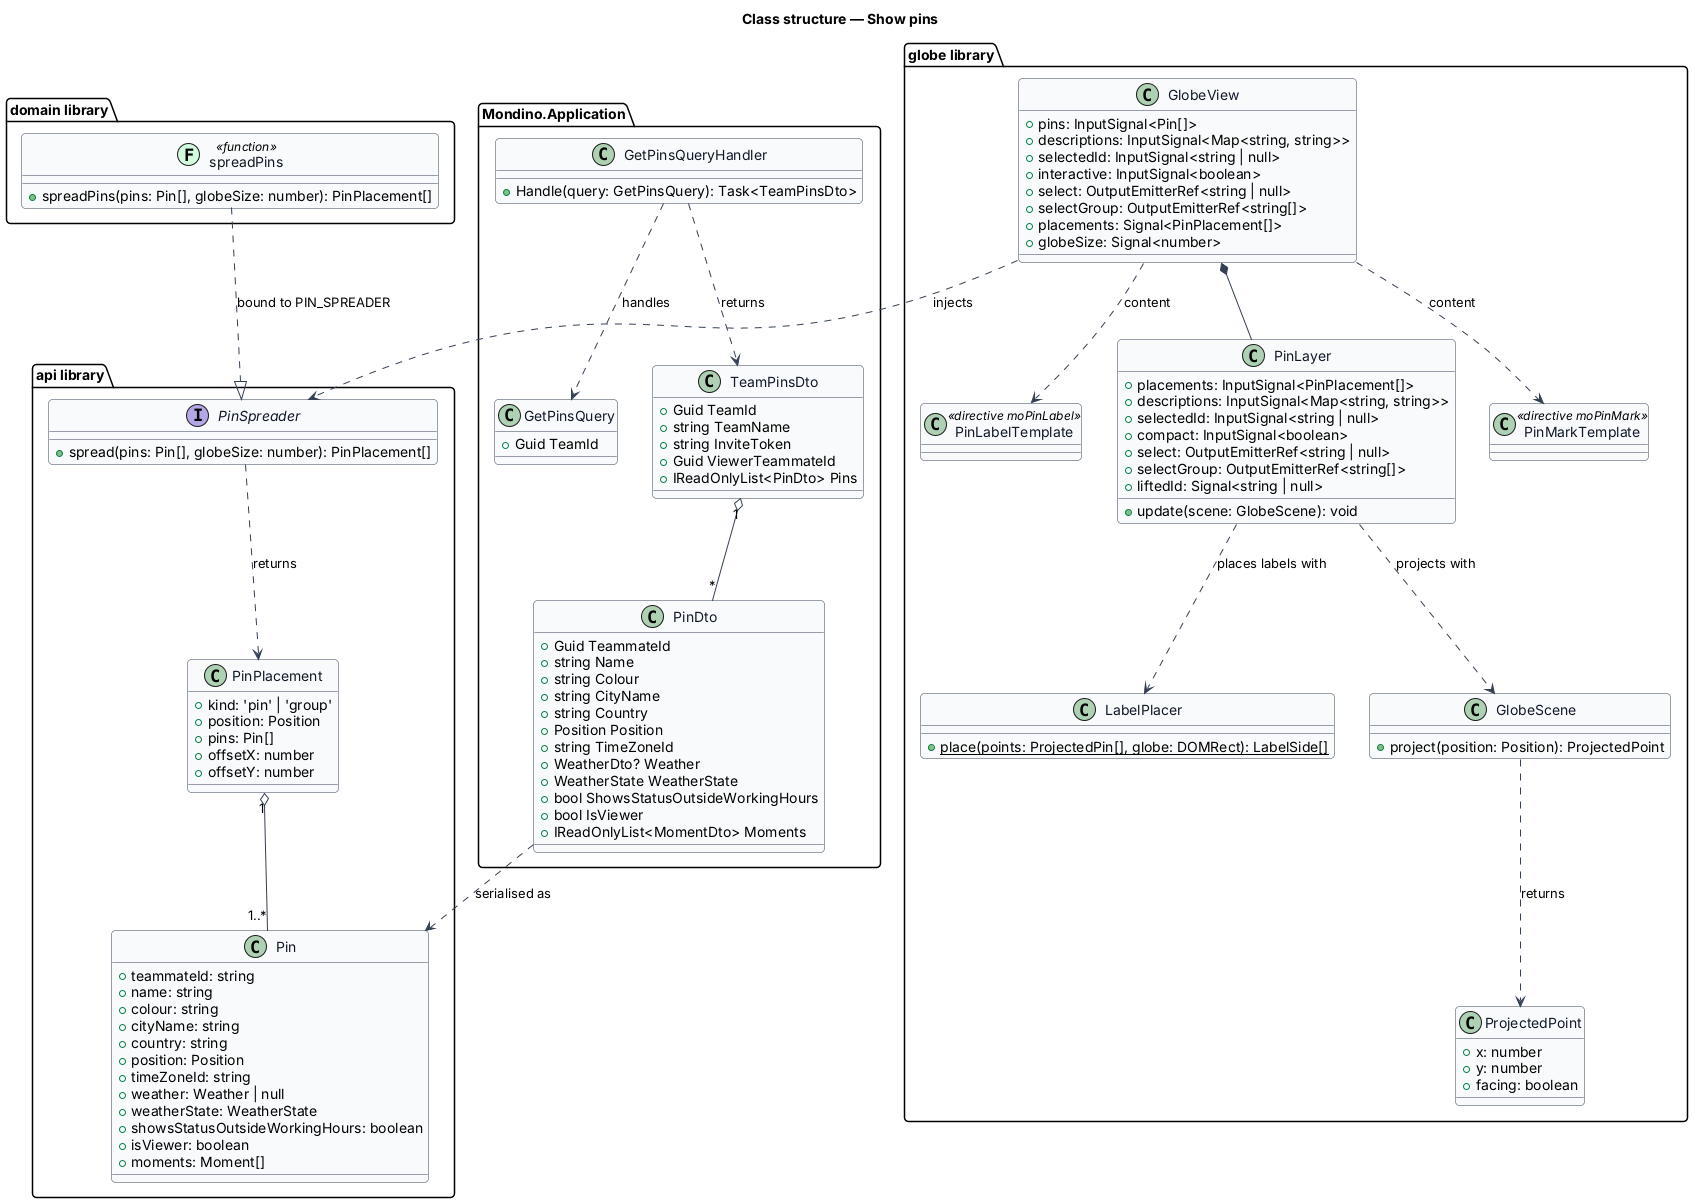

The diagram above was rendered by PlantUML. Its source (embedded in the PNG):
@startuml
skinparam backgroundColor #FFFFFF
skinparam shadowing false
skinparam roundcorner 8
skinparam defaultFontName Arial
skinparam ArrowColor #344054
skinparam class {
  BorderColor #344054
  FontColor #101828
  BackgroundColor #F9FAFB
}
title Class structure — Show pins
set separator none

package "api library" {
  class Pin {
    +teammateId: string
    +name: string
    +colour: string
    +cityName: string
    +country: string
    +position: Position
    +timeZoneId: string
    +weather: Weather | null
    +weatherState: WeatherState
    +showsStatusOutsideWorkingHours: boolean
    +isViewer: boolean
    +moments: Moment[]
  }
  class PinPlacement {
    +kind: 'pin' | 'group'
    +position: Position
    +pins: Pin[]
    +offsetX: number
    +offsetY: number
  }
  interface PinSpreader {
    +spread(pins: Pin[], globeSize: number): PinPlacement[]
  }
}

package "domain library" {
  class "spreadPins" as spreadPins << (F,#D1FADF) function >> {
    +spreadPins(pins: Pin[], globeSize: number): PinPlacement[]
  }
}

package "globe library" {
  class GlobeView {
    +pins: InputSignal<Pin[]>
    +descriptions: InputSignal<Map<string, string>>
    +selectedId: InputSignal<string | null>
    +interactive: InputSignal<boolean>
    +select: OutputEmitterRef<string | null>
    +selectGroup: OutputEmitterRef<string[]>
    +placements: Signal<PinPlacement[]>
    +globeSize: Signal<number>
  }
  class PinLayer {
    +placements: InputSignal<PinPlacement[]>
    +descriptions: InputSignal<Map<string, string>>
    +selectedId: InputSignal<string | null>
    +compact: InputSignal<boolean>
    +select: OutputEmitterRef<string | null>
    +selectGroup: OutputEmitterRef<string[]>
    +liftedId: Signal<string | null>
    +update(scene: GlobeScene): void
  }
  class LabelPlacer {
    {static} +place(points: ProjectedPin[], globe: DOMRect): LabelSide[]
  }
  class PinMarkTemplate << directive moPinMark >>
  class PinLabelTemplate << directive moPinLabel >>
  class GlobeScene {
    +project(position: Position): ProjectedPoint
  }
  class ProjectedPoint {
    +x: number
    +y: number
    +facing: boolean
  }
}

package "Mondino.Application" {
  class GetPinsQuery {
    +Guid TeamId
  }
  class GetPinsQueryHandler {
    +Handle(query: GetPinsQuery): Task<TeamPinsDto>
  }
  class TeamPinsDto {
    +Guid TeamId
    +string TeamName
    +string InviteToken
    +Guid ViewerTeammateId
    +IReadOnlyList<PinDto> Pins
  }
  class PinDto {
    +Guid TeammateId
    +string Name
    +string Colour
    +string CityName
    +string Country
    +Position Position
    +string TimeZoneId
    +WeatherDto? Weather
    +WeatherState WeatherState
    +bool ShowsStatusOutsideWorkingHours
    +bool IsViewer
    +IReadOnlyList<MomentDto> Moments
  }
}

spreadPins ..|> PinSpreader : bound to PIN_SPREADER
PinSpreader ..> PinPlacement : returns
PinPlacement "1" o-- "1..*" Pin
GlobeView ..> PinSpreader : injects
GlobeView *-- PinLayer
GlobeView ..> PinMarkTemplate : content
GlobeView ..> PinLabelTemplate : content
PinLayer ..> LabelPlacer : places labels with
PinLayer ..> GlobeScene : projects with
GlobeScene ..> ProjectedPoint : returns
GetPinsQueryHandler ..> GetPinsQuery : handles
GetPinsQueryHandler ..> TeamPinsDto : returns
TeamPinsDto "1" o-- "*" PinDto
PinDto ..> Pin : serialised as
@enduml